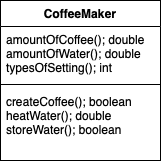

The diagram above was exported from draw.io. Its source (the exported page's mxGraphModel, read from the mxfile embedded in the PNG):
<mxGraphModel dx="543" dy="559" grid="1" gridSize="10" guides="1" tooltips="1" connect="1" arrows="1" fold="1" page="1" pageScale="1" pageWidth="827" pageHeight="1169" math="0" shadow="0">
  <root>
    <mxCell id="WIyWlLk6GJQsqaUBKTNV-0" />
    <mxCell id="WIyWlLk6GJQsqaUBKTNV-1" parent="WIyWlLk6GJQsqaUBKTNV-0" />
    <mxCell id="QaOixvtyVjZzwQsNT3GZ-0" value="CoffeeMaker" style="swimlane;fontStyle=1;align=center;verticalAlign=top;childLayout=stackLayout;horizontal=1;startSize=26;horizontalStack=0;resizeParent=1;resizeParentMax=0;resizeLast=0;collapsible=1;marginBottom=0;" vertex="1" parent="WIyWlLk6GJQsqaUBKTNV-1">
      <mxGeometry x="200" y="250" width="160" height="160" as="geometry" />
    </mxCell>
    <mxCell id="QaOixvtyVjZzwQsNT3GZ-1" value="amountOfCoffee(); double&#10;amountOfWater(); double&#10;typesOfSetting(); int" style="text;strokeColor=none;fillColor=none;align=left;verticalAlign=top;spacingLeft=4;spacingRight=4;overflow=hidden;rotatable=0;points=[[0,0.5],[1,0.5]];portConstraint=eastwest;" vertex="1" parent="QaOixvtyVjZzwQsNT3GZ-0">
      <mxGeometry y="26" width="160" height="54" as="geometry" />
    </mxCell>
    <mxCell id="QaOixvtyVjZzwQsNT3GZ-2" value="" style="line;strokeWidth=1;fillColor=none;align=left;verticalAlign=middle;spacingTop=-1;spacingLeft=3;spacingRight=3;rotatable=0;labelPosition=right;points=[];portConstraint=eastwest;" vertex="1" parent="QaOixvtyVjZzwQsNT3GZ-0">
      <mxGeometry y="80" width="160" height="8" as="geometry" />
    </mxCell>
    <mxCell id="QaOixvtyVjZzwQsNT3GZ-3" value="createCoffee(); boolean&#10;heatWater(); double&#10;storeWater(); boolean" style="text;strokeColor=none;fillColor=none;align=left;verticalAlign=top;spacingLeft=4;spacingRight=4;overflow=hidden;rotatable=0;points=[[0,0.5],[1,0.5]];portConstraint=eastwest;" vertex="1" parent="QaOixvtyVjZzwQsNT3GZ-0">
      <mxGeometry y="88" width="160" height="72" as="geometry" />
    </mxCell>
  </root>
</mxGraphModel>